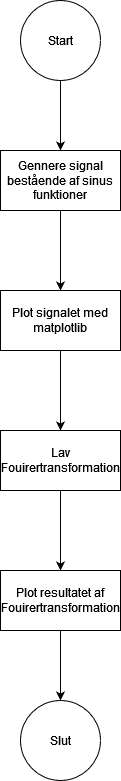

The diagram above was exported from draw.io. Its source (the exported page's mxGraphModel, read from the mxfile embedded in the PNG):
<mxGraphModel dx="1034" dy="366" grid="1" gridSize="10" guides="1" tooltips="1" connect="1" arrows="1" fold="1" page="1" pageScale="1" pageWidth="850" pageHeight="1100" math="0" shadow="0">
  <root>
    <mxCell id="0" />
    <mxCell id="1" parent="0" />
    <mxCell id="PaTFlxpFNpDfSfZh8u3_-3" style="edgeStyle=orthogonalEdgeStyle;rounded=0;orthogonalLoop=1;jettySize=auto;html=1;exitX=0.5;exitY=1;exitDx=0;exitDy=0;entryX=0.5;entryY=0;entryDx=0;entryDy=0;" parent="1" source="PaTFlxpFNpDfSfZh8u3_-1" target="PaTFlxpFNpDfSfZh8u3_-2" edge="1">
      <mxGeometry relative="1" as="geometry" />
    </mxCell>
    <mxCell id="PaTFlxpFNpDfSfZh8u3_-1" value="Start" style="ellipse;whiteSpace=wrap;html=1;aspect=fixed;" parent="1" vertex="1">
      <mxGeometry x="380" y="150" width="80" height="80" as="geometry" />
    </mxCell>
    <mxCell id="PaTFlxpFNpDfSfZh8u3_-5" value="" style="edgeStyle=orthogonalEdgeStyle;rounded=0;orthogonalLoop=1;jettySize=auto;html=1;" parent="1" source="PaTFlxpFNpDfSfZh8u3_-2" target="PaTFlxpFNpDfSfZh8u3_-4" edge="1">
      <mxGeometry relative="1" as="geometry" />
    </mxCell>
    <mxCell id="PaTFlxpFNpDfSfZh8u3_-2" value="Gennere signal bestående af sinus funktioner" style="rounded=0;whiteSpace=wrap;html=1;" parent="1" vertex="1">
      <mxGeometry x="360" y="300" width="120" height="60" as="geometry" />
    </mxCell>
    <mxCell id="PaTFlxpFNpDfSfZh8u3_-7" value="" style="edgeStyle=orthogonalEdgeStyle;rounded=0;orthogonalLoop=1;jettySize=auto;html=1;" parent="1" source="PaTFlxpFNpDfSfZh8u3_-4" target="PaTFlxpFNpDfSfZh8u3_-6" edge="1">
      <mxGeometry relative="1" as="geometry" />
    </mxCell>
    <mxCell id="PaTFlxpFNpDfSfZh8u3_-4" value="Plot signalet med matplotlib" style="rounded=0;whiteSpace=wrap;html=1;" parent="1" vertex="1">
      <mxGeometry x="360" y="440" width="120" height="60" as="geometry" />
    </mxCell>
    <mxCell id="PaTFlxpFNpDfSfZh8u3_-9" value="" style="edgeStyle=orthogonalEdgeStyle;rounded=0;orthogonalLoop=1;jettySize=auto;html=1;" parent="1" source="PaTFlxpFNpDfSfZh8u3_-6" target="PaTFlxpFNpDfSfZh8u3_-8" edge="1">
      <mxGeometry relative="1" as="geometry" />
    </mxCell>
    <mxCell id="PaTFlxpFNpDfSfZh8u3_-6" value="Lav Fouirertransformation" style="rounded=0;whiteSpace=wrap;html=1;" parent="1" vertex="1">
      <mxGeometry x="360" y="580" width="120" height="60" as="geometry" />
    </mxCell>
    <mxCell id="PaTFlxpFNpDfSfZh8u3_-11" value="" style="edgeStyle=orthogonalEdgeStyle;rounded=0;orthogonalLoop=1;jettySize=auto;html=1;" parent="1" source="PaTFlxpFNpDfSfZh8u3_-8" target="PaTFlxpFNpDfSfZh8u3_-10" edge="1">
      <mxGeometry relative="1" as="geometry" />
    </mxCell>
    <mxCell id="PaTFlxpFNpDfSfZh8u3_-8" value="Plot resultatet af Fouirertransformation" style="rounded=0;whiteSpace=wrap;html=1;" parent="1" vertex="1">
      <mxGeometry x="360" y="720" width="120" height="60" as="geometry" />
    </mxCell>
    <mxCell id="PaTFlxpFNpDfSfZh8u3_-10" value="Slut" style="ellipse;whiteSpace=wrap;html=1;rounded=0;" parent="1" vertex="1">
      <mxGeometry x="380" y="850" width="80" height="80" as="geometry" />
    </mxCell>
  </root>
</mxGraphModel>